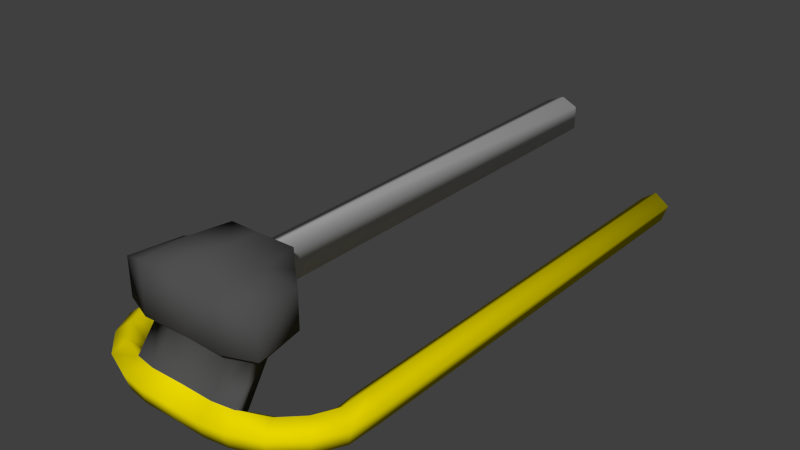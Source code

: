 # Source: sprinkler.blend  (saved by Blender 2.70.0; exported with 4.5.12 LTS)
import bpy
from mathutils import Matrix  # noqa: F401  (used for matrix-valued properties, if any)

bpy.ops.wm.read_factory_settings(use_empty=True)
scene = bpy.context.scene
scene.name = 'Scene'

# ---- collections
col_collection_1 = bpy.data.collections.new('Collection 1'); scene.collection.children.link(col_collection_1)

# ---- materials (node trees are filled in below, after node groups)
mat_materialyellow = bpy.data.materials.new('MaterialYellow')
mat_materialyellow.alpha_threshold = 0.0
mat_materialyellow.use_transparent_shadow = False
mat_materialyellow.diffuse_color = (0.8, 0.6693, 0.0, 1.0)
mat_materialyellow.roughness = 0.5
mat_materialyellow.line_color = (0.0, 0.0, 0.0, 1.0)
mat_materialgrey = bpy.data.materials.new('MaterialGrey')
mat_materialgrey.alpha_threshold = 0.0
mat_materialgrey.use_transparent_shadow = False
mat_materialgrey.diffuse_color = (0.6383, 0.6383, 0.6383, 1.0)
mat_materialgrey.roughness = 0.5
mat_materialgrey.line_color = (0.0, 0.0, 0.0, 1.0)
mat_materialblack = bpy.data.materials.new('MaterialBlack')
mat_materialblack.alpha_threshold = 0.0
mat_materialblack.use_transparent_shadow = False
mat_materialblack.diffuse_color = (0.08001, 0.08001, 0.08001, 1.0)
mat_materialblack.roughness = 0.5
mat_materialblack.line_color = (0.0, 0.0, 0.0, 1.0)

# ---- material node trees

# ---- world
world_world = bpy.data.worlds.new('World'); scene.world = world_world
world_world.color = (0.05088, 0.05088, 0.05088)
world_world.use_sun_shadow = False
world_world.sun_shadow_jitter_overblur = 0.0
world_world.cycles.sampling_method = 'MANUAL'
world_world.cycles.sample_map_resolution = 256

# ---- meshes
me_cylinder = bpy.data.meshes.new('Cylinder')
me_cylinder.from_pydata([(7.252, 1.0, -25.57), (7.252, 1.0, 4.695), (8.204, 0.309, -25.57), (8.104, 0.309, 5.119), (7.84, -0.809, -25.57), (7.779, -0.809, 4.957), (6.665, -0.809, -25.57), (6.726, -0.809, 4.433), (6.301, 0.309, -25.57), (6.401, 0.309, 4.271), (7.252, 1.0, 2.789), (8.204, 0.309, 2.789), (7.84, -0.809, 2.789), (6.665, -0.809, 2.789), (6.301, 0.309, 2.789), (6.509, 1.0, 6.188), (7.173, 0.309, 6.869), (6.919, -0.809, 6.609), (6.099, -0.809, 5.767), (5.846, 0.309, 5.507), (5.24, 1.0, 7.424), (5.603, 0.309, 8.303), (5.464, -0.8091, 7.967), (5.016, -0.8091, 6.88), (4.878, 0.309, 6.544), (3.531, 0.9999, 8.128), (3.683, 0.3089, 9.067), (3.625, -0.8091, 8.709), (3.438, -0.8091, 7.548), (3.379, 0.3089, 7.19), (2.152, 0.9999, 8.352), (2.138, 0.3089, 9.303), (2.144, -0.8091, 8.939), (2.161, -0.8091, 7.764), (2.167, 0.3089, 7.401), (3.409, 3.192, 6.54), (3.257, 2.501, 5.602), (2.03, 3.192, 6.764), (2.044, 2.501, 5.813), (4.562, 3.649, 7.326), (4.053, 3.649, 4.178), (2.595, 3.649, 8.075), (2.643, 3.649, 4.886), (4.562, 6.024, 7.326), (4.053, 6.024, 4.178), (2.595, 6.818, 8.075), (2.643, 6.818, 4.886), (2.811, 3.649, 3.065), (2.183, 3.649, 2.5), (2.811, 6.024, 3.065), (2.183, 6.818, 2.5), (1.066, 4.086, -25.08), (1.066, 5.587, -25.08), (1.066, 5.587, 1.904), (1.066, 4.086, 1.904), (-7.252, 1.0, -25.57), (-7.252, 1.0, 4.695), (-8.204, 0.309, -25.57), (-8.104, 0.309, 5.119), (-7.84, -0.809, -25.57), (-7.779, -0.809, 4.957), (-6.665, -0.809, -25.57), (-6.726, -0.809, 4.433), (-6.301, 0.309, -25.57), (-6.401, 0.309, 4.271), (-7.252, 1.0, 2.789), (-8.204, 0.309, 2.789), (-7.84, -0.809, 2.789), (-6.665, -0.809, 2.789), (-6.301, 0.309, 2.789), (-6.509, 1.0, 6.188), (-7.173, 0.309, 6.869), (-6.919, -0.809, 6.609), (-6.099, -0.809, 5.767), (-5.846, 0.309, 5.507), (-5.24, 1.0, 7.424), (-5.603, 0.309, 8.303), (-5.464, -0.8091, 7.967), (-5.016, -0.8091, 6.88), (-4.878, 0.309, 6.544), (-3.531, 0.9999, 8.128), (-3.683, 0.3089, 9.067), (-3.625, -0.8091, 8.709), (-3.438, -0.8091, 7.548), (-3.379, 0.3089, 7.19), (-2.152, 0.9999, 8.352), (-2.138, 0.3089, 9.303), (-2.144, -0.8091, 8.939), (-2.161, -0.8091, 7.764), (-2.167, 0.3089, 7.401), (0.0, 0.9999, 8.324), (0.0, 0.3089, 9.275), (0.0, -0.8091, 8.912), (0.0, -0.8091, 7.736), (0.0, 0.3089, 7.373), (-3.409, 3.192, 6.54), (-3.257, 2.501, 5.602), (-2.03, 3.192, 6.764), (-2.044, 2.501, 5.813), (0.0, 3.192, 6.736), (0.0, 2.501, 5.785), (-4.562, 3.649, 7.326), (-4.053, 3.649, 4.178), (-2.595, 3.649, 8.075), (-2.643, 3.649, 4.886), (0.0, 3.649, 7.982), (0.0, 3.649, 4.793), (-4.562, 6.024, 7.326), (-4.053, 6.024, 4.178), (-2.595, 6.818, 8.075), (-2.643, 6.818, 4.886), (0.0, 7.049, 7.982), (0.0, 7.049, 4.793), (-2.811, 3.649, 3.065), (-2.183, 3.649, 2.5), (0.0, 3.649, 2.814), (-2.811, 6.024, 3.065), (-2.183, 6.818, 2.5), (0.0, 7.049, 2.814), (-1.066, 4.086, -25.08), (0.0, 3.649, -25.17), (-1.066, 5.587, -25.08), (0.0, 6.024, -25.17), (0.0, 3.649, 1.812), (0.0, 6.024, 1.812), (-1.066, 5.587, 1.904), (-1.066, 4.086, 1.904)], [], [(10, 1, 3, 11), (11, 3, 5, 12), (12, 5, 7, 13), (1, 9, 19, 15), (14, 9, 1, 10), (13, 7, 9, 14), (0, 2, 4, 6, 8), (0, 10, 11, 2), (2, 11, 12, 4), (4, 12, 13, 6), (8, 14, 10, 0), (6, 13, 14, 8), (15, 19, 24, 20), (9, 7, 18, 19), (7, 5, 17, 18), (5, 3, 16, 17), (3, 1, 15, 16), (20, 24, 29, 25), (19, 18, 23, 24), (18, 17, 22, 23), (17, 16, 21, 22), (16, 15, 20, 21), (90, 30, 37, 99), (24, 23, 28, 29), (23, 22, 27, 28), (22, 21, 26, 27), (21, 20, 25, 26), (34, 94, 100, 38), (29, 28, 33, 34), (28, 27, 32, 33), (27, 26, 31, 32), (26, 25, 30, 31), (34, 33, 93, 94), (33, 32, 92, 93), (32, 31, 91, 92), (31, 30, 90, 91), (99, 37, 41, 105), (38, 100, 106, 42), (29, 34, 38, 36), (30, 25, 35, 37), (25, 29, 36, 35), (105, 41, 45, 111), (36, 38, 42, 40), (37, 35, 39, 41), (35, 36, 40, 39), (43, 44, 46, 45), (45, 46, 112, 111), (44, 40, 47, 49), (41, 39, 43, 45), (39, 40, 44, 43), (47, 48, 50, 49), (112, 46, 50, 118), (46, 44, 49, 50), (42, 106, 115, 48), (40, 42, 48, 47), (51, 120, 122, 52), (124, 53, 52, 122), (54, 123, 120, 51), (53, 54, 51, 52), (118, 50, 53, 124), (48, 115, 123, 54), (50, 48, 54, 53), (65, 66, 58, 56), (66, 67, 60, 58), (67, 68, 62, 60), (56, 70, 74, 64), (69, 65, 56, 64), (68, 69, 64, 62), (55, 63, 61, 59, 57), (55, 57, 66, 65), (57, 59, 67, 66), (59, 61, 68, 67), (63, 55, 65, 69), (61, 63, 69, 68), (70, 75, 79, 74), (64, 74, 73, 62), (62, 73, 72, 60), (60, 72, 71, 58), (58, 71, 70, 56), (75, 80, 84, 79), (74, 79, 78, 73), (73, 78, 77, 72), (72, 77, 76, 71), (71, 76, 75, 70), (90, 99, 97, 85), (79, 84, 83, 78), (78, 83, 82, 77), (77, 82, 81, 76), (76, 81, 80, 75), (89, 98, 100, 94), (84, 89, 88, 83), (83, 88, 87, 82), (82, 87, 86, 81), (81, 86, 85, 80), (91, 92, 93, 94, 90), (89, 94, 93, 88), (88, 93, 92, 87), (87, 92, 91, 86), (86, 91, 90, 85), (99, 105, 103, 97), (98, 104, 106, 100), (94, 100, 99, 90), (84, 96, 98, 89), (85, 97, 95, 80), (80, 95, 96, 84), (105, 111, 109, 103), (106, 115, 118, 112), (100, 106, 105, 99), (96, 102, 104, 98), (97, 103, 101, 95), (95, 101, 102, 96), (107, 109, 110, 108), (109, 111, 112, 110), (106, 112, 111, 105), (108, 116, 113, 102), (103, 109, 107, 101), (101, 107, 108, 102), (123, 120, 122, 124), (113, 116, 117, 114), (112, 118, 117, 110), (110, 117, 116, 108), (104, 114, 115, 106), (102, 113, 114, 104), (119, 121, 122, 120), (124, 122, 121, 125), (126, 119, 120, 123), (125, 121, 119, 126), (115, 123, 124, 118), (118, 124, 125, 117), (114, 126, 123, 115), (117, 125, 126, 114)])
me_cylinder.polygons.foreach_set('use_smooth', [True] * 131)
me_cylinder.polygons.foreach_set('material_index', [0, 0, 0, 0, 0, 0, 0, 0, 0, 0, 0, 0, 0, 0, 0, 0, 0, 0, 0, 0, 0, 0, 2, 0, 0, 0, 0, 2, 0, 0, 0, 0, 0, 0, 0, 0, 2, 2, 2, 2, 2, 2, 2, 2, 2, 2, 2, 2, 2, 2, 2, 2, 2, 2, 2, 1, 1, 1, 1, 2, 2, 2, 0, 0, 0, 0, 0, 0, 0, 0, 0, 0, 0, 0, 0, 0, 0, 0, 0, 0, 0, 0, 0, 0, 2, 0, 0, 0, 0, 2, 0, 0, 0, 0, 0, 0, 0, 0, 0, 2, 2, 2, 2, 2, 2, 2, 2, 2, 2, 2, 2, 2, 2, 2, 2, 2, 2, 0, 2, 2, 2, 2, 2, 1, 1, 1, 1, 2, 2, 2, 2])
me_cylinder.materials.append(mat_materialyellow)
me_cylinder.materials.append(mat_materialgrey)
me_cylinder.materials.append(mat_materialblack)
me_cylinder.use_remesh_preserve_volume = False
me_cylinder.use_remesh_preserve_attributes = False
me_cylinder.use_mirror_vertex_groups = False
me_cylinder.update()

# ---- objects
ob_cylinder = bpy.data.objects.new('Cylinder', me_cylinder)

# ---- transforms, parenting, visibility, modifiers, constraints
ob_cylinder.location = (1.163, -0.9713, 0.9714)
ob_cylinder.rotation_euler = (1.571, 0.0, 0.0)
ob_cylinder.scale = (0.1539, 0.1539, 0.1539)
ob_cylinder.lineart.crease_threshold = 0.0

# ---- collection membership
col_collection_1.objects.link(ob_cylinder)

# ---- scene / render settings (as saved in the file)
scene.frame_start = 1; scene.frame_end = 250; scene.frame_set(1)
scene.render.engine = 'BLENDER_EEVEE_NEXT'
scene.render.resolution_percentage = 50
scene.render.dither_intensity = 0.0
scene.cycles.use_denoising = False
scene.cycles.samples = 10
scene.cycles.sampling_pattern = 'TABULATED_SOBOL'
scene.cycles.light_sampling_threshold = 0.0
scene.cycles.use_adaptive_sampling = False
scene.cycles.use_light_tree = False
scene.cycles.blur_glossy = 0.0
scene.cycles.volume_bounces = 1
scene.cycles.pixel_filter_type = 'GAUSSIAN'
scene.cycles.sample_clamp_indirect = 0.0
scene.view_settings.view_transform = 'Standard'
bpy.context.view_layer.update()

# ---- added for rendering (the .blend has no active camera and no usable light): camera, sun
cam_auto = bpy.data.cameras.new('AutoCamera')
cam_auto.lens = 50.0
cam_auto.sensor_width = 36.0
cam_auto.clip_end = 1000.0
ob_auto_camera = bpy.data.objects.new('AutoCamera', cam_auto)
scene.collection.objects.link(ob_auto_camera)
ob_auto_camera.location = (6.76324, -6.43958, 5.93143)
ob_auto_camera.rotation_euler = (1.09748, -7.21219e-08, 0.694738)
scene.camera = ob_auto_camera
light_auto_sun = bpy.data.lights.new('AutoSun', 'SUN')
light_auto_sun.energy = 3.0
light_auto_sun.angle = 0.0523599
ob_auto_sun = bpy.data.objects.new('AutoSun', light_auto_sun)
scene.collection.objects.link(ob_auto_sun)
ob_auto_sun.rotation_euler = (0.872665, 0.174533, 0.523599)
bpy.context.view_layer.update()
